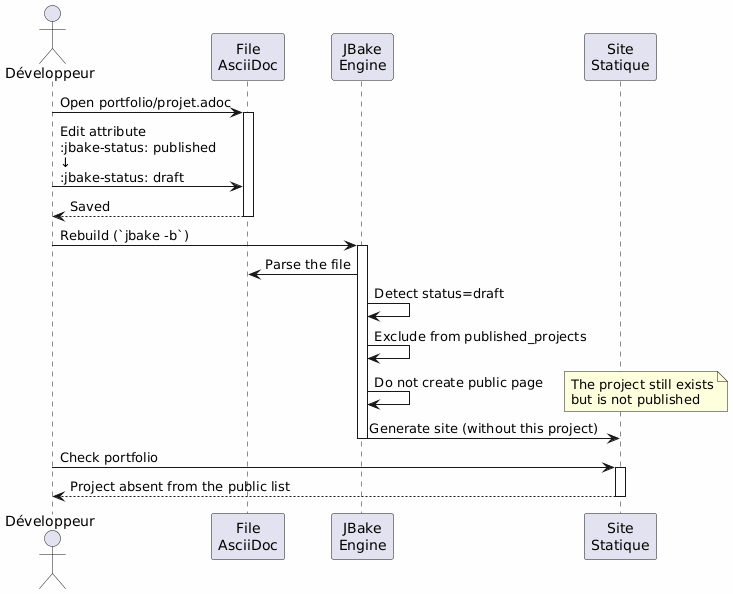

The diagram above was rendered by PlantUML. Its source (embedded in the PNG):
@startuml
skinparam backgroundColor #FEFEFE
actor Développeur as dev
participant "File\nAsciiDoc" as file
participant "JBake\nEngine" as jbake
participant "Site\nStatique" as site

dev -> file : Open portfolio/projet.adoc
activate file

dev -> file : Edit attribute\n:jbake-status: published\n↓\n:jbake-status: draft

file --> dev : Saved
deactivate file

dev -> jbake : Rebuild (`jbake -b`)
activate jbake
jbake -> file : Parse the file
jbake -> jbake : Detect status=draft
jbake -> jbake : Exclude from published_projects
jbake -> jbake : Do not create public page
note right
The project still exists
but is not published
end note
jbake -> site : Generate site (without this project)
deactivate jbake

dev -> site : Check portfolio
activate site
site --> dev : Project absent from the public list
deactivate site
@enduml